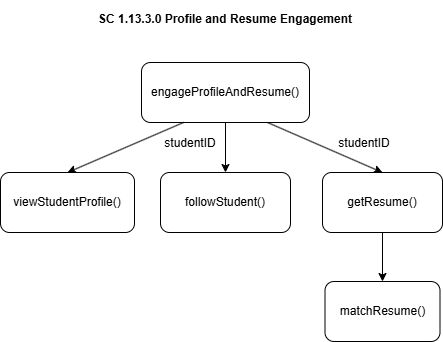

The diagram above was exported from draw.io. Its source (the exported page's mxGraphModel, read from the mxfile embedded in the PNG):
<mxGraphModel dx="691" dy="776" grid="0" gridSize="10" guides="1" tooltips="1" connect="1" arrows="1" fold="1" page="1" pageScale="1" pageWidth="850" pageHeight="1100" background="light-dark(#FFFFFF,#FFFFFF)" math="0" shadow="0">
  <root>
    <mxCell id="0" />
    <mxCell id="1" parent="0" />
    <mxCell id="ceOk93CsZzEk3Zum-YDf-1" edge="1" parent="1" source="ceOk93CsZzEk3Zum-YDf-6" style="rounded=0;orthogonalLoop=1;jettySize=auto;html=1;exitX=0.75;exitY=1;exitDx=0;exitDy=0;entryX=0.5;entryY=0;entryDx=0;entryDy=0;fontColor=light-dark(#000000,#000000);labelBackgroundColor=none;strokeColor=light-dark(#000000,#000000);" target="ceOk93CsZzEk3Zum-YDf-4">
      <mxGeometry relative="1" as="geometry" />
    </mxCell>
    <mxCell id="ceOk93CsZzEk3Zum-YDf-2" parent="1" style="rounded=1;whiteSpace=wrap;html=1;fontColor=light-dark(#000000,#000000);labelBackgroundColor=none;strokeColor=light-dark(#000000,#000000);fillColor=light-dark(#FFFFFF,#B3B3B3);" value="viewStudentProfile()" vertex="1">
      <mxGeometry height="60" width="134" x="68" y="215" as="geometry" />
    </mxCell>
    <mxCell id="ceOk93CsZzEk3Zum-YDf-3" edge="1" parent="1" source="ceOk93CsZzEk3Zum-YDf-4" style="edgeStyle=orthogonalEdgeStyle;rounded=0;orthogonalLoop=1;jettySize=auto;html=1;exitX=0.5;exitY=1;exitDx=0;exitDy=0;entryX=0.5;entryY=0;entryDx=0;entryDy=0;fontColor=light-dark(#000000,#000000);labelBackgroundColor=none;strokeColor=light-dark(#000000,#000000);" target="ceOk93CsZzEk3Zum-YDf-10">
      <mxGeometry relative="1" as="geometry" />
    </mxCell>
    <mxCell id="ceOk93CsZzEk3Zum-YDf-4" parent="1" style="rounded=1;whiteSpace=wrap;html=1;fontColor=light-dark(#000000,#000000);labelBackgroundColor=none;strokeColor=light-dark(#000000,#000000);fillColor=light-dark(#FFFFFF,#B3B3B3);" value="getResume()" vertex="1">
      <mxGeometry height="60" width="120" x="390" y="215" as="geometry" />
    </mxCell>
    <mxCell id="ceOk93CsZzEk3Zum-YDf-5" edge="1" parent="1" source="ceOk93CsZzEk3Zum-YDf-6" style="rounded=0;orthogonalLoop=1;jettySize=auto;html=1;exitX=0.5;exitY=1;exitDx=0;exitDy=0;entryX=0.5;entryY=0;entryDx=0;entryDy=0;fontColor=light-dark(#000000,#000000);labelBackgroundColor=none;strokeColor=light-dark(#000000,#000000);" target="ceOk93CsZzEk3Zum-YDf-9">
      <mxGeometry relative="1" as="geometry" />
    </mxCell>
    <mxCell id="ceOk93CsZzEk3Zum-YDf-6" parent="1" style="rounded=1;whiteSpace=wrap;html=1;fontColor=light-dark(#000000,#000000);labelBackgroundColor=none;strokeColor=light-dark(#000000,#B3B3B3);fillColor=light-dark(#FFFFFF,#B3B3B3);" value="engageProfileAndResume()" vertex="1">
      <mxGeometry height="60" width="168" x="209" y="105" as="geometry" />
    </mxCell>
    <mxCell id="ceOk93CsZzEk3Zum-YDf-7" edge="1" parent="1" source="ceOk93CsZzEk3Zum-YDf-6" style="endArrow=classic;html=1;rounded=0;exitX=0.25;exitY=1;exitDx=0;exitDy=0;entryX=0.5;entryY=0;entryDx=0;entryDy=0;fontColor=light-dark(#000000,#000000);labelBackgroundColor=none;strokeColor=light-dark(#000000,#000000);" target="ceOk93CsZzEk3Zum-YDf-2" value="">
      <mxGeometry height="50" relative="1" width="50" as="geometry">
        <mxPoint x="203" y="287" as="sourcePoint" />
        <mxPoint x="253" y="237" as="targetPoint" />
      </mxGeometry>
    </mxCell>
    <mxCell id="ceOk93CsZzEk3Zum-YDf-8" parent="1" style="text;html=1;whiteSpace=wrap;strokeColor=none;fillColor=none;align=center;verticalAlign=middle;rounded=0;fontColor=light-dark(#000000,#000000);labelBackgroundColor=none;" value="&lt;p class=&quot;MsoNormal&quot;&gt;&lt;b&gt;SC 1.13.3.0 Profile and Resume Engagement&lt;/b&gt;&lt;/p&gt;" vertex="1">
      <mxGeometry height="30" width="370" x="108" y="47" as="geometry" />
    </mxCell>
    <mxCell id="ceOk93CsZzEk3Zum-YDf-9" parent="1" style="rounded=1;whiteSpace=wrap;html=1;fontColor=light-dark(#000000,#000000);labelBackgroundColor=none;strokeColor=light-dark(#000000,#000000);fillColor=light-dark(#FFFFFF,#B3B3B3);" value="followStudent()" vertex="1">
      <mxGeometry height="60" width="130" x="228" y="215" as="geometry" />
    </mxCell>
    <mxCell id="ceOk93CsZzEk3Zum-YDf-10" parent="1" style="rounded=1;whiteSpace=wrap;html=1;fontColor=light-dark(#000000,#000000);labelBackgroundColor=none;strokeColor=light-dark(#000000,#000000);fillColor=light-dark(#FFFFFF,#B3B3B3);" value="matchResume()" vertex="1">
      <mxGeometry height="60" width="115" x="392.5" y="324" as="geometry" />
    </mxCell>
    <mxCell id="ceOk93CsZzEk3Zum-YDf-33" parent="1" style="text;html=1;whiteSpace=wrap;align=center;verticalAlign=middle;rounded=0;fillColor=none;strokeColor=none;fontColor=light-dark(#000000,#000000);labelBackgroundColor=none;" value="studentID" vertex="1">
      <mxGeometry height="30" width="60" x="228" y="171" as="geometry" />
    </mxCell>
    <mxCell id="ceOk93CsZzEk3Zum-YDf-34" parent="1" style="text;html=1;whiteSpace=wrap;align=center;verticalAlign=middle;rounded=0;fillColor=none;strokeColor=none;fontColor=light-dark(#000000,#000000);labelBackgroundColor=none;" value="studentID" vertex="1">
      <mxGeometry height="30" width="60" x="402" y="171" as="geometry" />
    </mxCell>
  </root>
</mxGraphModel>